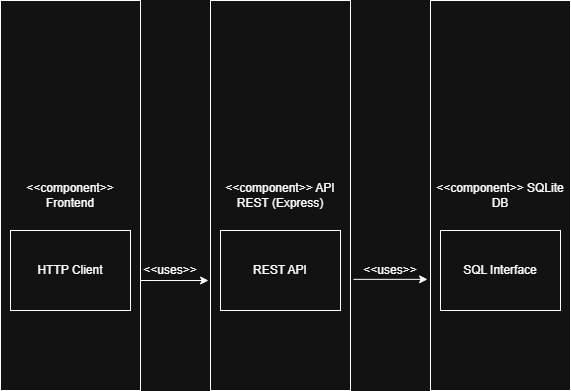

The diagram above was exported from draw.io. Its source (the exported page's mxGraphModel, read from the mxfile embedded in the PNG):
<mxGraphModel dx="1414" dy="785" grid="1" gridSize="10" guides="1" tooltips="1" connect="1" arrows="1" fold="1" page="1" pageScale="1" pageWidth="850" pageHeight="1100" math="0" shadow="0">
  <root>
    <mxCell id="0" />
    <mxCell id="1" parent="0" />
    <mxCell id="EqddHqzqv2CGiC2NgDyG-2" parent="1" style="rounded=0;whiteSpace=wrap;html=1;" value="&amp;lt;&amp;lt;component&amp;gt;&amp;gt; Frontend" vertex="1">
      <mxGeometry height="390" width="140" x="40" y="120" as="geometry" />
    </mxCell>
    <mxCell id="EqddHqzqv2CGiC2NgDyG-3" parent="1" style="rounded=0;whiteSpace=wrap;html=1;" value="&amp;lt;&amp;lt;component&amp;gt;&amp;gt; API REST (Express)" vertex="1">
      <mxGeometry height="390" width="140" x="250" y="120" as="geometry" />
    </mxCell>
    <mxCell id="EqddHqzqv2CGiC2NgDyG-4" parent="1" style="rounded=0;whiteSpace=wrap;html=1;" value="&amp;lt;&amp;lt;component&amp;gt;&amp;gt; SQLite DB" vertex="1">
      <mxGeometry height="390" width="140" x="470" y="120" as="geometry" />
    </mxCell>
    <mxCell id="EqddHqzqv2CGiC2NgDyG-5" parent="1" style="rounded=0;whiteSpace=wrap;html=1;" value="HTTP Client" vertex="1">
      <mxGeometry height="80" width="120" x="50" y="350" as="geometry" />
    </mxCell>
    <mxCell id="EqddHqzqv2CGiC2NgDyG-8" parent="1" style="rounded=0;whiteSpace=wrap;html=1;" value="REST API" vertex="1">
      <mxGeometry height="80" width="120" x="260" y="350" as="geometry" />
    </mxCell>
    <mxCell id="EqddHqzqv2CGiC2NgDyG-10" parent="1" style="rounded=0;whiteSpace=wrap;html=1;" value="SQL Interface" vertex="1">
      <mxGeometry height="80" width="120" x="480" y="350" as="geometry" />
    </mxCell>
    <mxCell id="EqddHqzqv2CGiC2NgDyG-11" edge="1" parent="1" style="endArrow=classic;html=1;rounded=0;entryX=-0.014;entryY=0.718;entryDx=0;entryDy=0;entryPerimeter=0;" target="EqddHqzqv2CGiC2NgDyG-3" value="">
      <mxGeometry height="50" relative="1" width="50" as="geometry">
        <mxPoint x="180" y="400" as="sourcePoint" />
        <mxPoint x="230" y="350" as="targetPoint" />
      </mxGeometry>
    </mxCell>
    <mxCell id="EqddHqzqv2CGiC2NgDyG-12" edge="1" parent="1" source="EqddHqzqv2CGiC2NgDyG-3" style="endArrow=classic;html=1;rounded=0;exitX=1.021;exitY=0.715;exitDx=0;exitDy=0;exitPerimeter=0;entryX=-0.021;entryY=0.715;entryDx=0;entryDy=0;entryPerimeter=0;" target="EqddHqzqv2CGiC2NgDyG-4" value="">
      <mxGeometry height="50" relative="1" width="50" as="geometry">
        <mxPoint x="410" y="430" as="sourcePoint" />
        <mxPoint x="460" y="380" as="targetPoint" />
      </mxGeometry>
    </mxCell>
    <mxCell id="EqddHqzqv2CGiC2NgDyG-13" parent="1" style="text;html=1;whiteSpace=wrap;strokeColor=none;fillColor=none;align=center;verticalAlign=middle;rounded=0;" value="&amp;lt;&amp;lt;uses&amp;gt;&amp;gt;" vertex="1">
      <mxGeometry height="30" width="60" x="180" y="375" as="geometry" />
    </mxCell>
    <mxCell id="EqddHqzqv2CGiC2NgDyG-14" parent="1" style="text;html=1;whiteSpace=wrap;strokeColor=none;fillColor=none;align=center;verticalAlign=middle;rounded=0;" value="&amp;lt;&amp;lt;uses&amp;gt;&amp;gt;" vertex="1">
      <mxGeometry height="30" width="60" x="400" y="375" as="geometry" />
    </mxCell>
  </root>
</mxGraphModel>